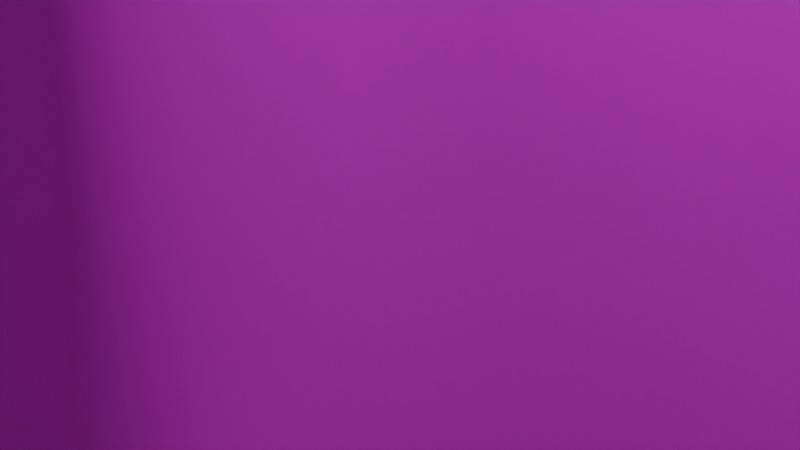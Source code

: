 # Source: Rock_Face_01.blend  (saved by Blender 4.0.36; exported with 4.5.12 LTS)
import bpy
from mathutils import Matrix  # noqa: F401  (used for matrix-valued properties, if any)

bpy.ops.wm.read_factory_settings(use_empty=True)
scene = bpy.context.scene
scene.name = 'Scene'

# ---- collections
col_collection = bpy.data.collections.new('Collection'); scene.collection.children.link(col_collection)

# ---- images (referenced by path relative to the original .blend; pixels are not part of the script)
import os
ASSET_DIR = os.environ.get("B2B_ASSET_DIR", "")  # directory of the original .blend (textures are referenced by path, not embedded)
HERE = os.path.dirname(os.path.abspath(__file__))  # packed textures are extracted next to this script under _unpacked/

def load_image(name, relpath, width, height, colorspace="sRGB"):
    """Load a texture the original file referenced (path relative to the .blend, or extracted next to this script)."""
    p = next((c for c in (os.path.join(HERE, relpath), os.path.join(ASSET_DIR, relpath)) if relpath and os.path.exists(c)), "")
    if p:
        img = bpy.data.images.load(p, check_existing=True)
        img.name = name
    else:  # same state as the original file: an image datablock whose file is absent (Cycles renders it pink)
        img = bpy.data.images.new(name, width, height)
        img.source = "FILE"
        img.filepath = "//" + (relpath or name)
    img.colorspace_settings.name = colorspace
    return img
img_sediment_d_png = load_image('Sediment_D.png', 'Sediment_D.png', 1024, 1024, 'sRGB')

# ---- materials (node trees are filled in below, after node groups)
mat_material = bpy.data.materials.new('Material')
mat_material.alpha_threshold = 0.0
mat_material.use_transparent_shadow = False
mat_material.roughness = 0.5
mat_material.line_color = (0.0, 0.0, 0.0, 1.0)

# ---- material node trees
mat_material.use_nodes = True; mat_material.node_tree.nodes.clear()
_N = mat_material.node_tree.nodes; _L = mat_material.node_tree.links
n0 = _N.new('ShaderNodeOutputMaterial'); n0.name = 'Material Output'; n0.location = (300, 300)
n1 = _N.new('ShaderNodeBsdfPrincipled'); n1.name = 'Principled BSDF'; n1.location = (10, 300)
n1.inputs[2].default_value = 0.7629
n1.inputs[3].default_value = 1.45
n2 = _N.new('ShaderNodeTexImage'); n2.name = 'Image Texture'; n2.location = (-280, 280)
n2.image = img_sediment_d_png
_L.new(n1.outputs[0], n0.inputs[0])
_L.new(n2.outputs[0], n1.inputs[0])
n0.is_active_output = True

# ---- world
world_world = bpy.data.worlds.new('World'); scene.world = world_world
world_world.use_nodes = True; world_world.node_tree.nodes.clear()
_N = world_world.node_tree.nodes; _L = world_world.node_tree.links
n0 = _N.new('ShaderNodeOutputWorld'); n0.name = 'World Output'; n0.location = (300, 300)
n1 = _N.new('ShaderNodeBackground'); n1.name = 'Background'; n1.location = (10, 300)
n1.inputs[0].default_value = (0.05088, 0.05088, 0.05088, 1.0)
_L.new(n1.outputs[0], n0.inputs[0])
n0.is_active_output = True
world_world.color = (0.05088, 0.05088, 0.05088)
world_world.use_sun_shadow = False
world_world.sun_shadow_jitter_overblur = 0.0

# ---- cameras
cam_camera = bpy.data.cameras.new('Camera')
cam_camera.clip_end = 100.0
cam_camera.ortho_scale = 7.314

# ---- lights
light_light = bpy.data.lights.new('Light', 'POINT')
light_light.transmission_factor = 0.0
light_light.use_soft_falloff = False
light_light.energy = 1000.0
light_light.shadow_soft_size = 0.1
light_light.shadow_maximum_resolution = 0.006
light_light.use_absolute_resolution = True

# ---- meshes
me_cube = bpy.data.meshes.new('Cube')
me_cube.from_pydata([(1.473, 1.473, 3.21), (1.473, 1.473, -3.669), (1.473, -1.473, 3.21), (1.473, -1.473, -3.669), (-1.473, 1.473, 3.21), (-1.473, 1.473, -3.669), (-1.473, -1.473, 3.21), (-1.473, -1.473, -3.669), (1.473, 1.473, 2.647), (-1.473, -1.473, 2.647), (1.473, -1.473, 2.647), (-1.473, 1.473, 2.647), (2.281, 1.224, 4.032), (2.281, 1.224, -2.469), (2.281, -0.9792, 4.032), (2.281, -0.9792, -2.469), (0.07851, 1.224, 4.032), (0.07851, 1.224, -2.469), (0.07851, -0.9792, 4.032), (0.07851, -0.9792, -2.469), (2.281, 1.224, 3.462), (0.07851, -0.9792, 3.462), (2.281, -0.9792, 3.462), (0.07851, 1.224, 3.462), (4.465, 0.3785, 3.449), (4.465, 0.3785, -3.69), (4.465, -1.649, 3.449), (4.465, -1.649, -3.69), (1.519, 0.3785, 3.449), (1.519, 0.3785, -3.69), (1.519, -1.649, 3.449), (1.519, -1.649, -3.69), (4.465, 0.3785, 2.886), (1.519, -1.649, 2.886), (4.465, -1.649, 2.886), (1.519, 0.3785, 2.886), (2.611, 0.2837, 1.413), (2.611, 0.2837, -3.894), (2.611, -2.151, 1.413), (2.611, -2.151, -3.894), (0.1761, 0.2837, 1.413), (0.1761, 0.2837, -3.894), (0.1761, -2.151, 1.413), (0.1761, -2.151, -3.894), (2.611, 0.2837, 0.9477), (0.1761, -2.151, 0.9477), (2.611, -2.151, 0.9477), (0.1761, 0.2837, 0.9477), (-0.4547, 0.2837, 3.815), (-0.4547, 0.2837, -3.506), (-0.4547, -2.151, 3.815), (-0.4547, -2.151, -3.506), (-2.889, 0.2837, 3.815), (-2.889, 0.2837, -3.506), (-2.889, -2.151, 3.815), (-2.889, -2.151, -3.506), (-0.4547, 0.2837, 3.173), (-2.889, -2.151, 3.173), (-0.4547, -2.151, 3.173), (-2.889, 0.2837, 3.173), (-1.527, 0.625, 2.187), (-1.527, 0.625, -3.857), (-1.527, -1.81, 2.187), (-1.527, -1.81, -3.857), (-4.554, 0.625, 2.187), (-4.554, 0.625, -3.857), (-4.554, -1.81, 2.187), (-4.554, -1.81, -3.857), (-1.527, 0.625, 1.657), (-4.554, -1.81, 1.657), (-1.527, -1.81, 1.657), (-4.554, 0.625, 1.657), (-1.215, -0.2589, 0.6785), (-1.215, -0.2589, -3.695), (-1.215, -2.694, 0.6785), (-1.215, -2.694, -3.695), (-3.649, -0.2589, 0.6785), (-3.649, -0.2589, -3.695), (-3.649, -2.694, 0.6785), (-3.649, -2.694, -3.695), (-1.215, -0.2589, 0.213), (-3.649, -2.694, 0.213), (-1.215, -2.694, 0.213), (-3.649, -0.2589, 0.213), (5.676, -0.351, 2.697), (5.676, -0.351, -3.743), (5.676, -2.031, 2.697), (5.676, -2.031, -2.459), (3.241, -0.351, 2.697), (3.241, -0.351, -3.743), (3.241, -2.031, 2.697), (3.241, -2.031, -2.459), (5.676, -0.351, 2.025), (3.241, -2.031, 2.025), (5.676, -2.031, 2.025), (3.241, -0.351, 2.025), (5.186, -2.45, 0.3137), (5.186, -2.45, -3.252), (3.731, -2.45, -3.252), (3.731, -2.45, 0.3137), (0.1761, -2.162, 0.1408), (0.1761, -2.162, 1.315), (2.611, -2.162, 1.315), (2.611, -2.162, 0.1408), (-0.4547, 0.2837, 0.5707), (-0.4547, -2.151, 0.5707), (-2.889, 0.2837, 0.5707), (-2.889, -2.151, 0.5707), (-2.154, -2.139, 0.5707), (-2.154, -2.139, 3.173), (-1.19, -2.139, 3.173), (-1.19, -2.139, 0.5707)], [], [(0, 4, 6, 2), (10, 2, 6, 9), (9, 6, 4, 11), (5, 1, 3, 7), (8, 0, 2, 10), (11, 4, 0, 8), (5, 11, 8, 1), (1, 8, 10, 3), (7, 9, 11, 5), (3, 10, 9, 7), (12, 16, 18, 14), (22, 14, 18, 21), (21, 18, 16, 23), (17, 13, 15, 19), (20, 12, 14, 22), (23, 16, 12, 20), (17, 23, 20, 13), (13, 20, 22, 15), (19, 21, 23, 17), (15, 22, 21, 19), (24, 28, 30, 26), (34, 26, 30, 33), (33, 30, 28, 35), (29, 25, 27, 31), (32, 24, 26, 34), (35, 28, 24, 32), (29, 35, 32, 25), (25, 32, 34, 27), (31, 33, 35, 29), (27, 34, 33, 31), (36, 40, 42, 38), (42, 45, 100, 101), (45, 42, 40, 47), (41, 37, 39, 43), (44, 36, 38, 46), (47, 40, 36, 44), (41, 47, 44, 37), (37, 44, 46, 39), (43, 45, 47, 41), (39, 46, 45, 43), (48, 52, 54, 50), (58, 50, 54, 57), (57, 54, 52, 59), (53, 49, 51, 55), (56, 48, 50, 58), (59, 52, 48, 56), (106, 59, 56, 104), (104, 56, 58, 105), (107, 57, 59, 106), (57, 107, 108, 109), (60, 64, 66, 62), (70, 62, 66, 69), (69, 66, 64, 71), (65, 61, 63, 67), (68, 60, 62, 70), (71, 64, 60, 68), (65, 71, 68, 61), (61, 68, 70, 63), (67, 69, 71, 65), (63, 70, 69, 67), (72, 76, 78, 74), (82, 74, 78, 81), (81, 78, 76, 83), (77, 73, 75, 79), (80, 72, 74, 82), (83, 76, 72, 80), (77, 83, 80, 73), (73, 80, 82, 75), (79, 81, 83, 77), (75, 82, 81, 79), (84, 88, 90, 86), (94, 86, 90, 93), (93, 90, 88, 95), (89, 85, 87, 91), (92, 84, 86, 94), (95, 88, 84, 92), (89, 95, 92, 85), (85, 92, 94, 87), (91, 93, 95, 89), (87, 94, 96, 97), (97, 96, 99, 98), (93, 91, 98, 99), (91, 87, 97, 98), (94, 93, 99, 96), (103, 102, 101, 100), (46, 38, 102, 103), (45, 46, 103, 100), (38, 42, 101, 102), (51, 105, 107, 55), (55, 107, 106, 53), (49, 104, 105, 51), (53, 106, 104, 49), (111, 110, 109, 108), (105, 58, 110, 111), (107, 105, 111, 108), (58, 57, 109, 110)])
_uv = me_cube.uv_layers.new(name='UVMap')
_uv.uv.foreach_set('vector', [0.625, 0.5, 0.875, 0.5, 0.875, 0.75, 0.625, 0.75, 0.6031, 0.75, 0.625, 0.75, 0.625, 1.0, 0.6031, 1.0, 0.6031, 0.0, 0.625, 0.0, 0.625, 0.25, 0.6031, 0.25, 0.125, 0.5, 0.375, 0.5, 0.375, 0.75, 0.125, 0.75, 0.6031, 0.5, 0.625, 0.5, 0.625, 0.75, 0.6031, 0.75, 0.6031, 0.25, 0.625, 0.25, 0.625, 0.5, 0.6031, 0.5, 0.375, 0.25, 0.6031, 0.25, 0.6031, 0.5, 0.375, 0.5, 0.375, 0.5, 0.6031, 0.5, 0.6031, 0.75, 0.375, 0.75, 0.375, 0.0, 0.6031, 0.0, 0.6031, 0.25, 0.375, 0.25, 0.375, 0.75, 0.6031, 0.75, 0.6031, 1.0, 0.375, 1.0, 0.625, 0.5, 0.875, 0.5, 0.875, 0.75, 0.625, 0.75, 0.6031, 0.75, 0.625, 0.75, 0.625, 1.0, 0.6031, 1.0, 0.6031, 0.0, 0.625, 0.0, 0.625, 0.25, 0.6031, 0.25, 0.125, 0.5, 0.375, 0.5, 0.375, 0.75, 0.125, 0.75, 0.6031, 0.5, 0.625, 0.5, 0.625, 0.75, 0.6031, 0.75, 0.6031, 0.25, 0.625, 0.25, 0.625, 0.5, 0.6031, 0.5, 0.375, 0.25, 0.6031, 0.25, 0.6031, 0.5, 0.375, 0.5, 0.375, 0.5, 0.6031, 0.5, 0.6031, 0.75, 0.375, 0.75, 0.375, 0.0, 0.6031, 0.0, 0.6031, 0.25, 0.375, 0.25, 0.375, 0.75, 0.6031, 0.75, 0.6031, 1.0, 0.375, 1.0, 0.625, 0.5, 0.875, 0.5, 0.875, 0.75, 0.625, 0.75, 0.6031, 0.75, 0.625, 0.75, 0.625, 1.0, 0.6031, 1.0, 0.6031, 0.0, 0.625, 0.0, 0.625, 0.25, 0.6031, 0.25, 0.125, 0.5, 0.375, 0.5, 0.375, 0.75, 0.125, 0.75, 0.6031, 0.5, 0.625, 0.5, 0.625, 0.75, 0.6031, 0.75, 0.6031, 0.25, 0.625, 0.25, 0.625, 0.5, 0.6031, 0.5, 0.375, 0.25, 0.6031, 0.25, 0.6031, 0.5, 0.375, 0.5, 0.375, 0.5, 0.6031, 0.5, 0.6031, 0.75, 0.375, 0.75, 0.375, 0.0, 0.6031, 0.0, 0.6031, 0.25, 0.375, 0.25, 0.375, 0.75, 0.6031, 0.75, 0.6031, 1.0, 0.375, 1.0, 0.625, 0.5, 0.875, 0.5, 0.875, 0.75, 0.625, 0.75, 0.625, 0.0, 0.6031, 0.0, 0.6031, 0.0, 0.625, 0.0, 0.6031, 0.0, 0.625, 0.0, 0.625, 0.25, 0.6031, 0.25, 0.125, 0.5, 0.375, 0.5, 0.375, 0.75, 0.125, 0.75, 0.6031, 0.5, 0.625, 0.5, 0.625, 0.75, 0.6031, 0.75, 0.6031, 0.25, 0.625, 0.25, 0.625, 0.5, 0.6031, 0.5, 0.375, 0.25, 0.6031, 0.25, 0.6031, 0.5, 0.375, 0.5, 0.375, 0.5, 0.6031, 0.5, 0.6031, 0.75, 0.375, 0.75, 0.375, 0.0, 0.6031, 0.0, 0.6031, 0.25, 0.375, 0.25, 0.375, 0.75, 0.6031, 0.75, 0.6031, 1.0, 0.375, 1.0, 0.625, 0.5, 0.875, 0.5, 0.875, 0.75, 0.625, 0.75, 0.6031, 0.75, 0.625, 0.75, 0.625, 1.0, 0.6031, 1.0, 0.6031, 0.0, 0.625, 0.0, 0.625, 0.25, 0.6031, 0.25, 0.125, 0.5, 0.375, 0.5, 0.375, 0.75, 0.125, 0.75, 0.6031, 0.5, 0.625, 0.5, 0.625, 0.75, 0.6031, 0.75, 0.6031, 0.25, 0.625, 0.25, 0.625, 0.5, 0.6031, 0.5, 0.5142, 0.25, 0.6031, 0.25, 0.6031, 0.5, 0.5142, 0.5, 0.5142, 0.5, 0.6031, 0.5, 0.6031, 0.75, 0.5142, 0.75, 0.5142, 0.0, 0.6031, 0.0, 0.6031, 0.25, 0.5142, 0.25, 0.6031, 0.0, 0.5142, 0.0, 0.5142, 0.0, 0.6031, 0.0, 0.625, 0.5, 0.875, 0.5, 0.875, 0.75, 0.625, 0.75, 0.6031, 0.75, 0.625, 0.75, 0.625, 1.0, 0.6031, 1.0, 0.6031, 0.0, 0.625, 0.0, 0.625, 0.25, 0.6031, 0.25, 0.125, 0.5, 0.375, 0.5, 0.375, 0.75, 0.125, 0.75, 0.6031, 0.5, 0.625, 0.5, 0.625, 0.75, 0.6031, 0.75, 0.6031, 0.25, 0.625, 0.25, 0.625, 0.5, 0.6031, 0.5, 0.375, 0.25, 0.6031, 0.25, 0.6031, 0.5, 0.375, 0.5, 0.375, 0.5, 0.6031, 0.5, 0.6031, 0.75, 0.375, 0.75, 0.375, 0.0, 0.6031, 0.0, 0.6031, 0.25, 0.375, 0.25, 0.375, 0.75, 0.6031, 0.75, 0.6031, 1.0, 0.375, 1.0, 0.625, 0.5, 0.875, 0.5, 0.875, 0.75, 0.625, 0.75, 0.6031, 0.75, 0.625, 0.75, 0.625, 1.0, 0.6031, 1.0, 0.6031, 0.0, 0.625, 0.0, 0.625, 0.25, 0.6031, 0.25, 0.125, 0.5, 0.375, 0.5, 0.375, 0.75, 0.125, 0.75, 0.6031, 0.5, 0.625, 0.5, 0.625, 0.75, 0.6031, 0.75, 0.6031, 0.25, 0.625, 0.25, 0.625, 0.5, 0.6031, 0.5, 0.375, 0.25, 0.6031, 0.25, 0.6031, 0.5, 0.375, 0.5, 0.375, 0.5, 0.6031, 0.5, 0.6031, 0.75, 0.375, 0.75, 0.375, 0.0, 0.6031, 0.0, 0.6031, 0.25, 0.375, 0.25, 0.375, 0.75, 0.6031, 0.75, 0.6031, 1.0, 0.375, 1.0, 0.625, 0.5, 0.875, 0.5, 0.875, 0.75, 0.625, 0.75, 0.6031, 0.75, 0.625, 0.75, 0.625, 1.0, 0.6031, 1.0, 0.6031, 0.0, 0.625, 0.0, 0.625, 0.25, 0.6031, 0.25, 0.125, 0.5, 0.375, 0.5, 0.375, 0.75, 0.125, 0.75, 0.6031, 0.5, 0.625, 0.5, 0.625, 0.75, 0.6031, 0.75, 0.6031, 0.25, 0.625, 0.25, 0.625, 0.5, 0.6031, 0.5, 0.375, 0.25, 0.6031, 0.25, 0.6031, 0.5, 0.375, 0.5, 0.375, 0.5, 0.6031, 0.5, 0.6031, 0.75, 0.375, 0.75, 0.375, 0.0, 0.6031, 0.0, 0.6031, 0.25, 0.375, 0.25, 0.375, 0.75, 0.6031, 0.75, 0.6031, 0.75, 0.375, 0.75, 0.375, 0.75, 0.6031, 0.75, 0.6031, 1.0, 0.375, 1.0, 0.6031, 0.0, 0.375, 0.0, 0.375, 0.0, 0.6031, 0.0, 0.125, 0.75, 0.375, 0.75, 0.375, 0.75, 0.125, 0.75, 0.6031, 0.75, 0.6031, 1.0, 0.6031, 1.0, 0.6031, 0.75, 0.6031, 0.75, 0.625, 0.75, 0.625, 1.0, 0.6031, 1.0, 0.6031, 0.75, 0.625, 0.75, 0.625, 0.75, 0.6031, 0.75, 0.6031, 1.0, 0.6031, 0.75, 0.6031, 0.75, 0.6031, 1.0, 0.625, 0.75, 0.875, 0.75, 0.875, 0.75, 0.625, 0.75, 0.375, 0.75, 0.5142, 0.75, 0.5142, 1.0, 0.375, 1.0, 0.375, 0.0, 0.5142, 0.0, 0.5142, 0.25, 0.375, 0.25, 0.375, 0.5, 0.5142, 0.5, 0.5142, 0.75, 0.375, 0.75, 0.375, 0.25, 0.5142, 0.25, 0.5142, 0.5, 0.375, 0.5, 0.5142, 0.75, 0.6031, 0.75, 0.6031, 1.0, 0.5142, 1.0, 0.5142, 0.75, 0.6031, 0.75, 0.6031, 0.75, 0.5142, 0.75, 0.5142, 1.0, 0.5142, 0.75, 0.5142, 0.75, 0.5142, 1.0, 0.6031, 0.75, 0.6031, 1.0, 0.6031, 1.0, 0.6031, 0.75])
me_cube.materials.append(mat_material)
me_cube.use_mirror_vertex_groups = False
me_cube.update()

# ---- objects
ob_cube = bpy.data.objects.new('Cube', me_cube)
ob_light = bpy.data.objects.new('Light', light_light)
ob_camera = bpy.data.objects.new('Camera', cam_camera)
ob_empty = bpy.data.objects.new('Empty', None)

# ---- transforms, parenting, visibility, modifiers, constraints
ob_cube.location = (0.0, 0.0, 0.0)
ob_cube.scale = (6.069, 6.069, 6.069)
ob_cube.lock_rotations_4d = False
ob_cube.empty_display_type = 'ARROWS'
ob_cube.lineart.crease_threshold = 0.0
_m = ob_cube.modifiers.new('Subdivision', 'SUBSURF')
_m.levels = 2
_m = ob_cube.modifiers.new('Remesh', 'REMESH')
_m.voxel_size = 0.3158
_m.use_smooth_shade = True
_m = ob_cube.modifiers.new('Displace', 'DISPLACE')
_m.mid_level = 0.5327
_m.strength = 0.4
_m = ob_cube.modifiers.new('UVProject', 'UV_PROJECT')
_m.uv_layer = 'UVMap'
ob_light.location = (4.076, 1.005, 5.904)
ob_light.rotation_euler = (0.6503, 0.05522, 1.866)
ob_light.lock_rotations_4d = False
ob_light.empty_display_type = 'ARROWS'
ob_light.color = (0.0, 0.0, 0.0, 0.0)
ob_light.lineart.crease_threshold = 0.0
ob_camera.location = (7.359, -6.926, 4.958)
ob_camera.rotation_euler = (1.109, 0.0, 0.8149)
ob_camera.lock_rotations_4d = False
ob_camera.empty_display_type = 'ARROWS'
ob_camera.color = (0.0, 0.0, 0.0, 0.0)
ob_camera.display_type = 'WIRE'
ob_camera.lineart.crease_threshold = 0.0
ob_empty.location = (0.0, -26.8, 0.441)
ob_empty.rotation_euler = (1.571, -0.0, 0.0)
ob_empty.scale = (8.835, 11.74, 1.0)

# ---- collection membership
col_collection.objects.link(ob_cube)
col_collection.objects.link(ob_light)
col_collection.objects.link(ob_camera)
col_collection.objects.link(ob_empty)

# ---- scene / render settings (as saved in the file)
scene.camera = ob_camera
scene.frame_start = 1; scene.frame_end = 250; scene.frame_set(1)
scene.render.engine = 'BLENDER_EEVEE_NEXT'
scene.cycles.sampling_pattern = 'TABULATED_SOBOL'
bpy.context.view_layer.update()
